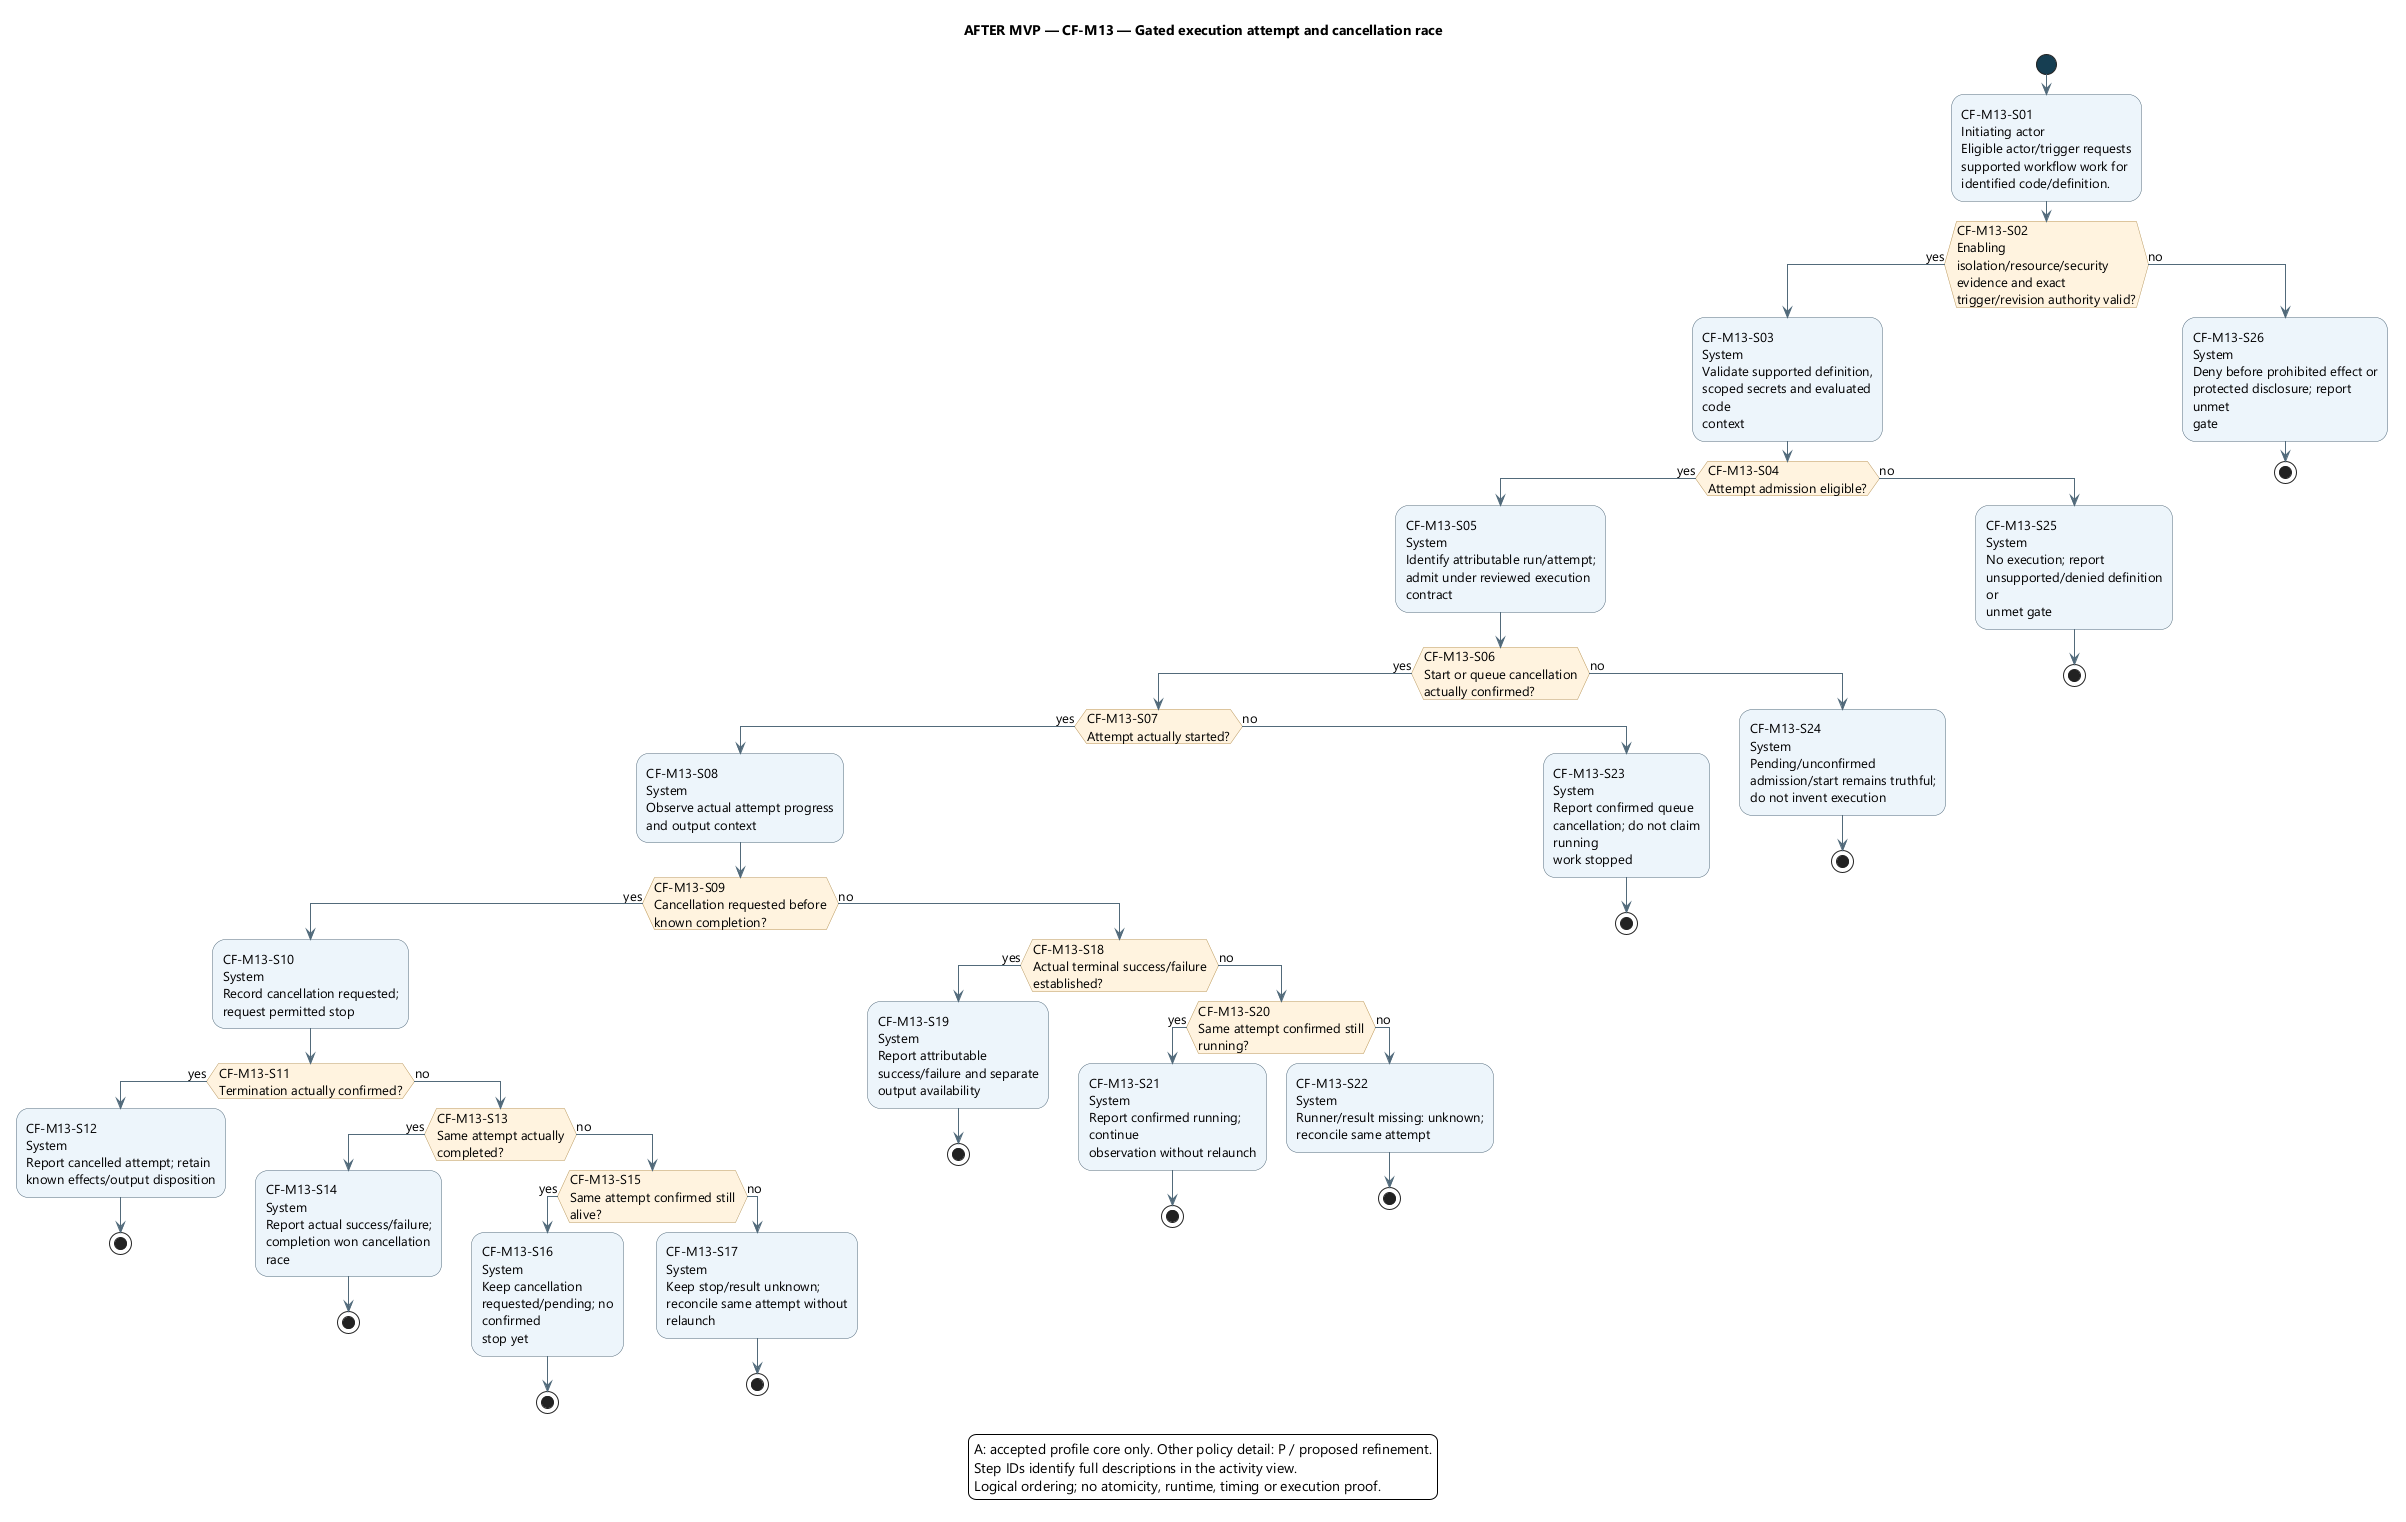

The diagram above was rendered by PlantUML. Its source (embedded in the PNG):
@startuml
' OWNER-MVP-2026-11-04 review: Future after MVP. Provider, advanced Sprint/review, or untrusted execution requirement retained as deferred.
skinparam backgroundColor white
skinparam defaultFontName Segoe UI
skinparam defaultFontSize 13
skinparam shadowing false
skinparam ArrowColor #526B7B
skinparam activityBackgroundColor #EDF4FB
skinparam activityBorderColor #526B7B
skinparam activityDiamondBackgroundColor #FFF3DF
skinparam activityDiamondBorderColor #B99557
skinparam activityStartColor #163E52
skinparam activityEndColor #163E52
skinparam wrapWidth 190
skinparam maxMessageSize 180

title AFTER MVP — CF-M13 — Gated execution attempt and cancellation race
start
:CF-M13-S01\nInitiating actor\nEligible actor/trigger requests\nsupported workflow work for\nidentified code/definition.;
if (CF-M13-S02\nEnabling\nisolation/resource/security\nevidence and exact\ntrigger/revision authority valid?) then (yes)
:CF-M13-S03\nSystem\nValidate supported definition,\nscoped secrets and evaluated code\ncontext;
if (CF-M13-S04\nAttempt admission eligible?) then (yes)
:CF-M13-S05\nSystem\nIdentify attributable run/attempt;\nadmit under reviewed execution\ncontract;
if (CF-M13-S06\nStart or queue cancellation\nactually confirmed?) then (yes)
if (CF-M13-S07\nAttempt actually started?) then (yes)
:CF-M13-S08\nSystem\nObserve actual attempt progress\nand output context;
if (CF-M13-S09\nCancellation requested before\nknown completion?) then (yes)
:CF-M13-S10\nSystem\nRecord cancellation requested;\nrequest permitted stop;
if (CF-M13-S11\nTermination actually confirmed?) then (yes)
:CF-M13-S12\nSystem\nReport cancelled attempt; retain\nknown effects/output disposition;
stop
else (no)
if (CF-M13-S13\nSame attempt actually completed?) then (yes)
:CF-M13-S14\nSystem\nReport actual success/failure;\ncompletion won cancellation race;
stop
else (no)
if (CF-M13-S15\nSame attempt confirmed still alive?) then (yes)
:CF-M13-S16\nSystem\nKeep cancellation\nrequested/pending; no confirmed\nstop yet;
stop
else (no)
:CF-M13-S17\nSystem\nKeep stop/result unknown;\nreconcile same attempt without\nrelaunch;
stop
endif
endif
endif
else (no)
if (CF-M13-S18\nActual terminal success/failure\nestablished?) then (yes)
:CF-M13-S19\nSystem\nReport attributable\nsuccess/failure and separate\noutput availability;
stop
else (no)
if (CF-M13-S20\nSame attempt confirmed still\nrunning?) then (yes)
:CF-M13-S21\nSystem\nReport confirmed running; continue\nobservation without relaunch;
stop
else (no)
:CF-M13-S22\nSystem\nRunner/result missing: unknown;\nreconcile same attempt;
stop
endif
endif
endif
else (no)
:CF-M13-S23\nSystem\nReport confirmed queue\ncancellation; do not claim running\nwork stopped;
stop
endif
else (no)
:CF-M13-S24\nSystem\nPending/unconfirmed\nadmission/start remains truthful;\ndo not invent execution;
stop
endif
else (no)
:CF-M13-S25\nSystem\nNo execution; report\nunsupported/denied definition or\nunmet gate;
stop
endif
else (no)
:CF-M13-S26\nSystem\nDeny before prohibited effect or\nprotected disclosure; report unmet\ngate;
stop
endif
legend bottom
A: accepted profile core only. Other policy detail: P / proposed refinement.
Step IDs identify full descriptions in the activity view.
Logical ordering; no atomicity, runtime, timing or execution proof.
endlegend
@enduml